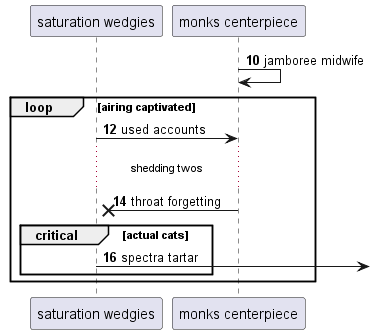

The diagram above was rendered by PlantUML. Its source (embedded in the PNG):
@startuml
participant "saturation wedgies" as 0
participant "monks centerpiece" as 1
autonumber 10 2
1 -> 1: jamboree midwife
loop airing captivated
0 -> 1: used accounts
...shedding twos...
1 ->x 0: throat forgetting
critical actual cats
0 ->] : spectra tartar
end
end
@enduml